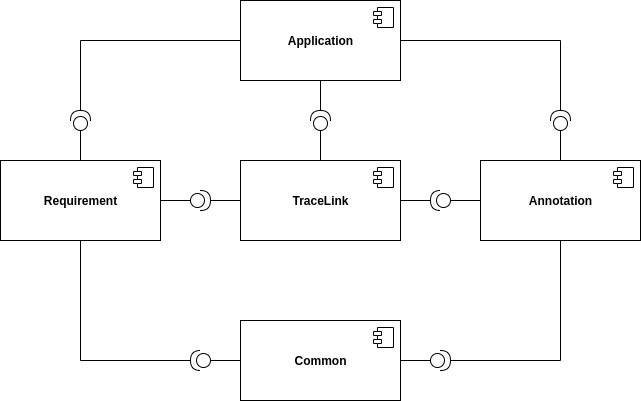

The diagram above was exported from draw.io. Its source (the exported page's mxGraphModel, read from the mxfile embedded in the PNG):
<mxGraphModel dx="1153" dy="825" grid="1" gridSize="10" guides="1" tooltips="1" connect="1" arrows="1" fold="1" page="1" pageScale="1" pageWidth="850" pageHeight="1100" math="0" shadow="0">
  <root>
    <mxCell id="0" />
    <mxCell id="1" parent="0" />
    <mxCell id="_zmsrVAcoazBXTysntzN-18" value="" style="edgeStyle=orthogonalEdgeStyle;rounded=0;orthogonalLoop=1;jettySize=auto;html=1;endArrow=none;endFill=0;" edge="1" parent="1" source="_zmsrVAcoazBXTysntzN-1" target="_zmsrVAcoazBXTysntzN-17">
      <mxGeometry relative="1" as="geometry" />
    </mxCell>
    <mxCell id="_zmsrVAcoazBXTysntzN-22" value="" style="edgeStyle=orthogonalEdgeStyle;rounded=0;orthogonalLoop=1;jettySize=auto;html=1;endArrow=none;endFill=0;" edge="1" parent="1" source="_zmsrVAcoazBXTysntzN-1" target="_zmsrVAcoazBXTysntzN-21">
      <mxGeometry relative="1" as="geometry" />
    </mxCell>
    <mxCell id="_zmsrVAcoazBXTysntzN-1" value="&lt;b&gt;Common&lt;/b&gt;" style="html=1;dropTarget=0;" vertex="1" parent="1">
      <mxGeometry x="320" y="720" width="160" height="80" as="geometry" />
    </mxCell>
    <mxCell id="_zmsrVAcoazBXTysntzN-2" value="" style="shape=module;jettyWidth=8;jettyHeight=4;" vertex="1" parent="_zmsrVAcoazBXTysntzN-1">
      <mxGeometry x="1" width="20" height="20" relative="1" as="geometry">
        <mxPoint x="-27" y="7" as="offset" />
      </mxGeometry>
    </mxCell>
    <mxCell id="_zmsrVAcoazBXTysntzN-13" style="edgeStyle=orthogonalEdgeStyle;rounded=0;orthogonalLoop=1;jettySize=auto;html=1;entryX=0;entryY=0.5;entryDx=0;entryDy=0;entryPerimeter=0;endArrow=none;endFill=0;" edge="1" parent="1" source="_zmsrVAcoazBXTysntzN-3" target="_zmsrVAcoazBXTysntzN-11">
      <mxGeometry relative="1" as="geometry" />
    </mxCell>
    <mxCell id="_zmsrVAcoazBXTysntzN-23" style="edgeStyle=orthogonalEdgeStyle;rounded=0;orthogonalLoop=1;jettySize=auto;html=1;endArrow=none;endFill=0;" edge="1" parent="1" source="_zmsrVAcoazBXTysntzN-3">
      <mxGeometry relative="1" as="geometry">
        <mxPoint x="160" y="760" as="targetPoint" />
      </mxGeometry>
    </mxCell>
    <mxCell id="_zmsrVAcoazBXTysntzN-30" value="" style="edgeStyle=orthogonalEdgeStyle;rounded=0;orthogonalLoop=1;jettySize=auto;html=1;endArrow=none;endFill=0;" edge="1" parent="1" source="_zmsrVAcoazBXTysntzN-3" target="_zmsrVAcoazBXTysntzN-25">
      <mxGeometry relative="1" as="geometry" />
    </mxCell>
    <mxCell id="_zmsrVAcoazBXTysntzN-3" value="&lt;b&gt;Requirement&lt;/b&gt;" style="html=1;dropTarget=0;" vertex="1" parent="1">
      <mxGeometry x="80" y="560" width="160" height="80" as="geometry" />
    </mxCell>
    <mxCell id="_zmsrVAcoazBXTysntzN-4" value="" style="shape=module;jettyWidth=8;jettyHeight=4;" vertex="1" parent="_zmsrVAcoazBXTysntzN-3">
      <mxGeometry x="1" width="20" height="20" relative="1" as="geometry">
        <mxPoint x="-27" y="7" as="offset" />
      </mxGeometry>
    </mxCell>
    <mxCell id="_zmsrVAcoazBXTysntzN-16" value="" style="edgeStyle=orthogonalEdgeStyle;rounded=0;orthogonalLoop=1;jettySize=auto;html=1;endArrow=none;endFill=0;" edge="1" parent="1" source="_zmsrVAcoazBXTysntzN-5" target="_zmsrVAcoazBXTysntzN-12">
      <mxGeometry relative="1" as="geometry" />
    </mxCell>
    <mxCell id="_zmsrVAcoazBXTysntzN-19" style="edgeStyle=orthogonalEdgeStyle;rounded=0;orthogonalLoop=1;jettySize=auto;html=1;endArrow=none;endFill=0;" edge="1" parent="1" source="_zmsrVAcoazBXTysntzN-5">
      <mxGeometry relative="1" as="geometry">
        <mxPoint x="640" y="760" as="targetPoint" />
      </mxGeometry>
    </mxCell>
    <mxCell id="_zmsrVAcoazBXTysntzN-31" value="" style="edgeStyle=orthogonalEdgeStyle;rounded=0;orthogonalLoop=1;jettySize=auto;html=1;endArrow=none;endFill=0;" edge="1" parent="1" source="_zmsrVAcoazBXTysntzN-5" target="_zmsrVAcoazBXTysntzN-27">
      <mxGeometry relative="1" as="geometry" />
    </mxCell>
    <mxCell id="_zmsrVAcoazBXTysntzN-5" value="&lt;b&gt;Annotation&lt;br&gt;&lt;/b&gt;" style="html=1;dropTarget=0;" vertex="1" parent="1">
      <mxGeometry x="560" y="560" width="160" height="80" as="geometry" />
    </mxCell>
    <mxCell id="_zmsrVAcoazBXTysntzN-6" value="" style="shape=module;jettyWidth=8;jettyHeight=4;" vertex="1" parent="_zmsrVAcoazBXTysntzN-5">
      <mxGeometry x="1" width="20" height="20" relative="1" as="geometry">
        <mxPoint x="-27" y="7" as="offset" />
      </mxGeometry>
    </mxCell>
    <mxCell id="_zmsrVAcoazBXTysntzN-14" value="" style="edgeStyle=orthogonalEdgeStyle;rounded=0;orthogonalLoop=1;jettySize=auto;html=1;endArrow=none;endFill=0;" edge="1" parent="1" source="_zmsrVAcoazBXTysntzN-7" target="_zmsrVAcoazBXTysntzN-11">
      <mxGeometry relative="1" as="geometry" />
    </mxCell>
    <mxCell id="_zmsrVAcoazBXTysntzN-15" value="" style="edgeStyle=orthogonalEdgeStyle;rounded=0;orthogonalLoop=1;jettySize=auto;html=1;endArrow=none;endFill=0;" edge="1" parent="1" source="_zmsrVAcoazBXTysntzN-7" target="_zmsrVAcoazBXTysntzN-12">
      <mxGeometry relative="1" as="geometry" />
    </mxCell>
    <mxCell id="_zmsrVAcoazBXTysntzN-28" value="" style="edgeStyle=orthogonalEdgeStyle;rounded=0;orthogonalLoop=1;jettySize=auto;html=1;endArrow=none;endFill=0;" edge="1" parent="1" source="_zmsrVAcoazBXTysntzN-7" target="_zmsrVAcoazBXTysntzN-26">
      <mxGeometry relative="1" as="geometry" />
    </mxCell>
    <mxCell id="_zmsrVAcoazBXTysntzN-7" value="&lt;b&gt;TraceLink&lt;br&gt;&lt;/b&gt;" style="html=1;dropTarget=0;" vertex="1" parent="1">
      <mxGeometry x="320" y="560" width="160" height="80" as="geometry" />
    </mxCell>
    <mxCell id="_zmsrVAcoazBXTysntzN-8" value="" style="shape=module;jettyWidth=8;jettyHeight=4;" vertex="1" parent="_zmsrVAcoazBXTysntzN-7">
      <mxGeometry x="1" width="20" height="20" relative="1" as="geometry">
        <mxPoint x="-27" y="7" as="offset" />
      </mxGeometry>
    </mxCell>
    <mxCell id="_zmsrVAcoazBXTysntzN-29" value="" style="edgeStyle=orthogonalEdgeStyle;rounded=0;orthogonalLoop=1;jettySize=auto;html=1;endArrow=none;endFill=0;" edge="1" parent="1" source="_zmsrVAcoazBXTysntzN-9" target="_zmsrVAcoazBXTysntzN-26">
      <mxGeometry relative="1" as="geometry" />
    </mxCell>
    <mxCell id="_zmsrVAcoazBXTysntzN-32" style="edgeStyle=orthogonalEdgeStyle;rounded=0;orthogonalLoop=1;jettySize=auto;html=1;endArrow=none;endFill=0;" edge="1" parent="1" source="_zmsrVAcoazBXTysntzN-9">
      <mxGeometry relative="1" as="geometry">
        <mxPoint x="640" y="440" as="targetPoint" />
      </mxGeometry>
    </mxCell>
    <mxCell id="_zmsrVAcoazBXTysntzN-35" style="edgeStyle=orthogonalEdgeStyle;rounded=0;orthogonalLoop=1;jettySize=auto;html=1;endArrow=none;endFill=0;" edge="1" parent="1" source="_zmsrVAcoazBXTysntzN-9">
      <mxGeometry relative="1" as="geometry">
        <mxPoint x="160" y="440" as="targetPoint" />
      </mxGeometry>
    </mxCell>
    <mxCell id="_zmsrVAcoazBXTysntzN-9" value="&lt;b&gt;Application&lt;br&gt;&lt;/b&gt;" style="html=1;dropTarget=0;" vertex="1" parent="1">
      <mxGeometry x="320" y="400" width="160" height="80" as="geometry" />
    </mxCell>
    <mxCell id="_zmsrVAcoazBXTysntzN-10" value="" style="shape=module;jettyWidth=8;jettyHeight=4;" vertex="1" parent="_zmsrVAcoazBXTysntzN-9">
      <mxGeometry x="1" width="20" height="20" relative="1" as="geometry">
        <mxPoint x="-27" y="7" as="offset" />
      </mxGeometry>
    </mxCell>
    <mxCell id="_zmsrVAcoazBXTysntzN-11" value="" style="shape=providedRequiredInterface;html=1;verticalLabelPosition=bottom;" vertex="1" parent="1">
      <mxGeometry x="270" y="590" width="20" height="20" as="geometry" />
    </mxCell>
    <mxCell id="_zmsrVAcoazBXTysntzN-12" value="" style="shape=providedRequiredInterface;html=1;verticalLabelPosition=bottom;rotation=-180;" vertex="1" parent="1">
      <mxGeometry x="510" y="590" width="20" height="20" as="geometry" />
    </mxCell>
    <mxCell id="_zmsrVAcoazBXTysntzN-20" style="edgeStyle=orthogonalEdgeStyle;rounded=0;orthogonalLoop=1;jettySize=auto;html=1;endArrow=none;endFill=0;" edge="1" parent="1" source="_zmsrVAcoazBXTysntzN-17">
      <mxGeometry relative="1" as="geometry">
        <mxPoint x="640" y="760" as="targetPoint" />
      </mxGeometry>
    </mxCell>
    <mxCell id="_zmsrVAcoazBXTysntzN-17" value="" style="shape=providedRequiredInterface;html=1;verticalLabelPosition=bottom;" vertex="1" parent="1">
      <mxGeometry x="510" y="750" width="20" height="20" as="geometry" />
    </mxCell>
    <mxCell id="_zmsrVAcoazBXTysntzN-24" style="edgeStyle=orthogonalEdgeStyle;rounded=0;orthogonalLoop=1;jettySize=auto;html=1;endArrow=none;endFill=0;" edge="1" parent="1" source="_zmsrVAcoazBXTysntzN-21">
      <mxGeometry relative="1" as="geometry">
        <mxPoint x="160" y="760" as="targetPoint" />
      </mxGeometry>
    </mxCell>
    <mxCell id="_zmsrVAcoazBXTysntzN-21" value="" style="shape=providedRequiredInterface;html=1;verticalLabelPosition=bottom;rotation=-180;" vertex="1" parent="1">
      <mxGeometry x="270" y="750" width="20" height="20" as="geometry" />
    </mxCell>
    <mxCell id="_zmsrVAcoazBXTysntzN-34" style="edgeStyle=orthogonalEdgeStyle;rounded=0;orthogonalLoop=1;jettySize=auto;html=1;endArrow=none;endFill=0;" edge="1" parent="1" source="_zmsrVAcoazBXTysntzN-25">
      <mxGeometry relative="1" as="geometry">
        <mxPoint x="160" y="440" as="targetPoint" />
      </mxGeometry>
    </mxCell>
    <mxCell id="_zmsrVAcoazBXTysntzN-25" value="" style="shape=providedRequiredInterface;html=1;verticalLabelPosition=bottom;rotation=-90;" vertex="1" parent="1">
      <mxGeometry x="150" y="510" width="20" height="20" as="geometry" />
    </mxCell>
    <mxCell id="_zmsrVAcoazBXTysntzN-26" value="" style="shape=providedRequiredInterface;html=1;verticalLabelPosition=bottom;rotation=-90;" vertex="1" parent="1">
      <mxGeometry x="390" y="510" width="20" height="20" as="geometry" />
    </mxCell>
    <mxCell id="_zmsrVAcoazBXTysntzN-33" style="edgeStyle=orthogonalEdgeStyle;rounded=0;orthogonalLoop=1;jettySize=auto;html=1;endArrow=none;endFill=0;" edge="1" parent="1" source="_zmsrVAcoazBXTysntzN-27">
      <mxGeometry relative="1" as="geometry">
        <mxPoint x="640" y="440" as="targetPoint" />
      </mxGeometry>
    </mxCell>
    <mxCell id="_zmsrVAcoazBXTysntzN-27" value="" style="shape=providedRequiredInterface;html=1;verticalLabelPosition=bottom;rotation=-90;" vertex="1" parent="1">
      <mxGeometry x="630" y="510" width="20" height="20" as="geometry" />
    </mxCell>
  </root>
</mxGraphModel>